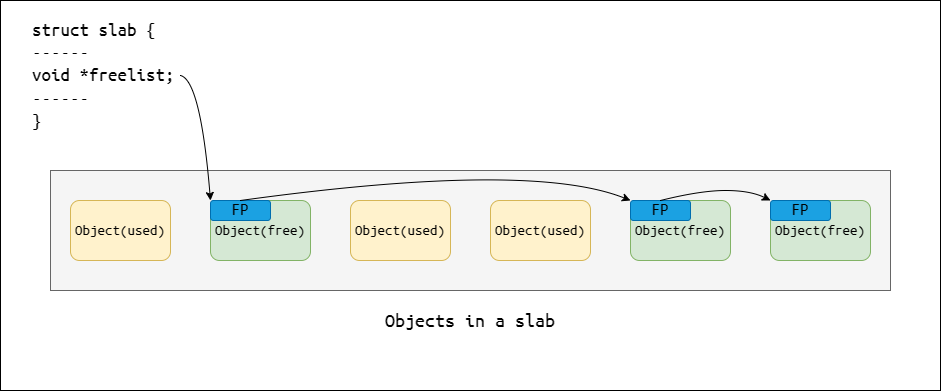

The diagram above was exported from draw.io. Its source (the exported page's mxGraphModel, read from the mxfile embedded in the PNG):
<mxGraphModel dx="1573" dy="658" grid="1" gridSize="10" guides="1" tooltips="1" connect="1" arrows="1" fold="1" page="1" pageScale="1" pageWidth="1169" pageHeight="827" background="#ffffff" math="0" shadow="0">
  <root>
    <mxCell id="0" />
    <mxCell id="1" parent="0" />
    <mxCell id="dhw_tRPJ7qu_nXmQAMoS-19" value="" style="rounded=0;whiteSpace=wrap;html=1;" vertex="1" parent="1">
      <mxGeometry x="50" y="80" width="940" height="390" as="geometry" />
    </mxCell>
    <mxCell id="dhw_tRPJ7qu_nXmQAMoS-17" value="" style="rounded=0;whiteSpace=wrap;html=1;fillColor=#f5f5f5;fontColor=#333333;strokeColor=#666666;" vertex="1" parent="1">
      <mxGeometry x="100" y="250" width="840" height="120" as="geometry" />
    </mxCell>
    <mxCell id="dhw_tRPJ7qu_nXmQAMoS-1" value="&lt;font style=&quot;font-size: 19px;&quot; data-font-src=&quot;https://fonts.googleapis.com/css?family=Ubuntu+Mono&quot; face=&quot;Ubuntu Mono&quot;&gt;struct slab {&lt;/font&gt;&lt;div&gt;&lt;font face=&quot;Ubuntu Mono&quot;&gt;&lt;span style=&quot;font-size: 19px;&quot;&gt;------&lt;br&gt;&lt;/span&gt;&lt;/font&gt;&lt;div&gt;&lt;font style=&quot;font-size: 19px;&quot; data-font-src=&quot;https://fonts.googleapis.com/css?family=Ubuntu+Mono&quot; face=&quot;Ubuntu Mono&quot;&gt;void *freelist;&lt;/font&gt;&lt;/div&gt;&lt;div&gt;&lt;font style=&quot;font-size: 19px;&quot; data-font-src=&quot;https://fonts.googleapis.com/css?family=Ubuntu+Mono&quot; face=&quot;Ubuntu Mono&quot;&gt;------&lt;/font&gt;&lt;/div&gt;&lt;div&gt;&lt;font style=&quot;font-size: 19px;&quot; data-font-src=&quot;https://fonts.googleapis.com/css?family=Ubuntu+Mono&quot; face=&quot;Ubuntu Mono&quot;&gt;}&lt;/font&gt;&lt;/div&gt;&lt;/div&gt;" style="text;html=1;align=left;verticalAlign=middle;whiteSpace=wrap;rounded=0;" vertex="1" parent="1">
      <mxGeometry x="80" y="140" width="150" height="30" as="geometry" />
    </mxCell>
    <mxCell id="dhw_tRPJ7qu_nXmQAMoS-3" value="&lt;span style=&quot;font-family: &amp;quot;Ubuntu Mono&amp;quot;; font-size: 15px;&quot;&gt;Object(free)&lt;/span&gt;" style="rounded=1;whiteSpace=wrap;html=1;fillColor=#d5e8d4;strokeColor=#82b366;" vertex="1" parent="1">
      <mxGeometry x="260" y="280" width="100" height="60" as="geometry" />
    </mxCell>
    <mxCell id="dhw_tRPJ7qu_nXmQAMoS-4" value="&lt;span style=&quot;font-family: &amp;quot;Ubuntu Mono&amp;quot;; font-size: 15px;&quot;&gt;Object(used)&lt;/span&gt;" style="rounded=1;whiteSpace=wrap;html=1;fillColor=#fff2cc;strokeColor=#d6b656;" vertex="1" parent="1">
      <mxGeometry x="400" y="280" width="100" height="60" as="geometry" />
    </mxCell>
    <mxCell id="dhw_tRPJ7qu_nXmQAMoS-5" value="&lt;span style=&quot;font-family: &amp;quot;Ubuntu Mono&amp;quot;; font-size: 15px;&quot;&gt;Object(used)&lt;/span&gt;" style="rounded=1;whiteSpace=wrap;html=1;fillColor=#fff2cc;strokeColor=#d6b656;" vertex="1" parent="1">
      <mxGeometry x="540" y="280" width="100" height="60" as="geometry" />
    </mxCell>
    <mxCell id="dhw_tRPJ7qu_nXmQAMoS-6" value="&lt;font style=&quot;font-size: 15px;&quot; face=&quot;Ubuntu Mono&quot;&gt;Object(used)&lt;/font&gt;" style="rounded=1;whiteSpace=wrap;html=1;fillColor=#fff2cc;strokeColor=#d6b656;" vertex="1" parent="1">
      <mxGeometry x="120" y="280" width="100" height="60" as="geometry" />
    </mxCell>
    <mxCell id="dhw_tRPJ7qu_nXmQAMoS-8" value="&lt;span style=&quot;font-family: &amp;quot;Ubuntu Mono&amp;quot;; font-size: 15px;&quot;&gt;Object(free)&lt;/span&gt;" style="rounded=1;whiteSpace=wrap;html=1;fillColor=#d5e8d4;strokeColor=#82b366;" vertex="1" parent="1">
      <mxGeometry x="680" y="280" width="100" height="60" as="geometry" />
    </mxCell>
    <mxCell id="dhw_tRPJ7qu_nXmQAMoS-9" value="&lt;span style=&quot;font-family: &amp;quot;Ubuntu Mono&amp;quot;; font-size: 15px;&quot;&gt;Object(free)&lt;/span&gt;" style="rounded=1;whiteSpace=wrap;html=1;fillColor=#d5e8d4;strokeColor=#82b366;" vertex="1" parent="1">
      <mxGeometry x="820" y="280" width="100" height="60" as="geometry" />
    </mxCell>
    <mxCell id="dhw_tRPJ7qu_nXmQAMoS-10" value="&lt;font color=&quot;#000000&quot; style=&quot;font-size: 17px;&quot; data-font-src=&quot;https://fonts.googleapis.com/css?family=Ubuntu+Mono&quot; face=&quot;Ubuntu Mono&quot;&gt;FP&lt;/font&gt;" style="rounded=1;whiteSpace=wrap;html=1;fillColor=#1ba1e2;fontColor=#ffffff;strokeColor=#006EAF;" vertex="1" parent="1">
      <mxGeometry x="260" y="280" width="60" height="20" as="geometry" />
    </mxCell>
    <mxCell id="dhw_tRPJ7qu_nXmQAMoS-11" value="&lt;font color=&quot;#000000&quot; style=&quot;font-size: 17px;&quot; data-font-src=&quot;https://fonts.googleapis.com/css?family=Ubuntu+Mono&quot; face=&quot;Ubuntu Mono&quot;&gt;FP&lt;/font&gt;" style="rounded=1;whiteSpace=wrap;html=1;fillColor=#1ba1e2;fontColor=#ffffff;strokeColor=#006EAF;" vertex="1" parent="1">
      <mxGeometry x="820" y="280" width="60" height="20" as="geometry" />
    </mxCell>
    <mxCell id="dhw_tRPJ7qu_nXmQAMoS-12" value="&lt;font color=&quot;#000000&quot; style=&quot;font-size: 17px;&quot; data-font-src=&quot;https://fonts.googleapis.com/css?family=Ubuntu+Mono&quot; face=&quot;Ubuntu Mono&quot;&gt;FP&lt;/font&gt;" style="rounded=1;whiteSpace=wrap;html=1;fillColor=#1ba1e2;fontColor=#ffffff;strokeColor=#006EAF;" vertex="1" parent="1">
      <mxGeometry x="680" y="280" width="60" height="20" as="geometry" />
    </mxCell>
    <mxCell id="dhw_tRPJ7qu_nXmQAMoS-14" value="" style="curved=1;endArrow=classic;html=1;rounded=0;exitX=1;exitY=0.5;exitDx=0;exitDy=0;entryX=0;entryY=0;entryDx=0;entryDy=0;" edge="1" parent="1" source="dhw_tRPJ7qu_nXmQAMoS-1" target="dhw_tRPJ7qu_nXmQAMoS-10">
      <mxGeometry width="50" height="50" relative="1" as="geometry">
        <mxPoint x="430" y="340" as="sourcePoint" />
        <mxPoint x="320" y="270" as="targetPoint" />
        <Array as="points">
          <mxPoint x="250" y="160" />
        </Array>
      </mxGeometry>
    </mxCell>
    <mxCell id="dhw_tRPJ7qu_nXmQAMoS-15" value="" style="curved=1;endArrow=classic;html=1;rounded=0;exitX=0.5;exitY=0;exitDx=0;exitDy=0;entryX=0;entryY=0;entryDx=0;entryDy=0;" edge="1" parent="1" source="dhw_tRPJ7qu_nXmQAMoS-10" target="dhw_tRPJ7qu_nXmQAMoS-12">
      <mxGeometry width="50" height="50" relative="1" as="geometry">
        <mxPoint x="430" y="340" as="sourcePoint" />
        <mxPoint x="480" y="290" as="targetPoint" />
        <Array as="points">
          <mxPoint x="580" y="240" />
        </Array>
      </mxGeometry>
    </mxCell>
    <mxCell id="dhw_tRPJ7qu_nXmQAMoS-16" value="" style="curved=1;endArrow=classic;html=1;rounded=0;exitX=0.5;exitY=0;exitDx=0;exitDy=0;entryX=0;entryY=0;entryDx=0;entryDy=0;" edge="1" parent="1" source="dhw_tRPJ7qu_nXmQAMoS-12" target="dhw_tRPJ7qu_nXmQAMoS-11">
      <mxGeometry width="50" height="50" relative="1" as="geometry">
        <mxPoint x="430" y="340" as="sourcePoint" />
        <mxPoint x="480" y="290" as="targetPoint" />
        <Array as="points">
          <mxPoint x="750" y="270" />
          <mxPoint x="800" y="270" />
        </Array>
      </mxGeometry>
    </mxCell>
    <mxCell id="dhw_tRPJ7qu_nXmQAMoS-18" value="&lt;font style=&quot;font-size: 20px;&quot; data-font-src=&quot;https://fonts.googleapis.com/css?family=Ubuntu+Mono&quot; face=&quot;Ubuntu Mono&quot;&gt;Objects in a slab&lt;/font&gt;" style="text;html=1;align=center;verticalAlign=middle;whiteSpace=wrap;rounded=0;" vertex="1" parent="1">
      <mxGeometry x="430" y="384" width="180" height="30" as="geometry" />
    </mxCell>
  </root>
</mxGraphModel>